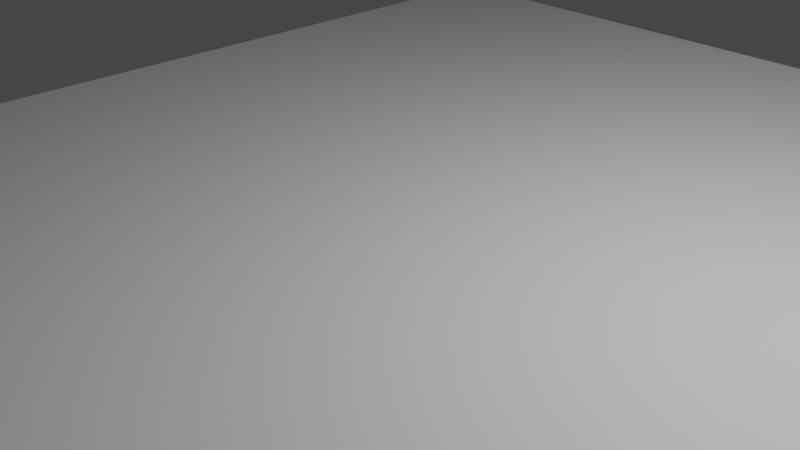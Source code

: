 # Source: alfombra.blend  (saved by Blender 2.93.20; exported with 4.5.12 LTS)
import bpy
from mathutils import Matrix  # noqa: F401  (used for matrix-valued properties, if any)

bpy.ops.wm.read_factory_settings(use_empty=True)
scene = bpy.context.scene
scene.name = 'Scene'

# ---- collections
col_collection = bpy.data.collections.new('Collection'); scene.collection.children.link(col_collection)
col_collection_2 = bpy.data.collections.new('Collection 2'); scene.collection.children.link(col_collection_2)

# ---- materials (node trees are filled in below, after node groups)
mat_material = bpy.data.materials.new('Material')
mat_material.alpha_threshold = 0.0
mat_material.use_transparent_shadow = False
mat_material.line_color = (0.0, 0.0, 0.0, 1.0)

# ---- material node trees
mat_material.use_nodes = True; mat_material.node_tree.nodes.clear()
_N = mat_material.node_tree.nodes; _L = mat_material.node_tree.links
n0 = _N.new('ShaderNodeOutputMaterial'); n0.name = 'Material Output'; n0.location = (300, 300)
n1 = _N.new('ShaderNodeBsdfPrincipled'); n1.name = 'Principled BSDF'; n1.location = (10, 300)
n1.distribution = 'GGX'
n1.subsurface_method = 'BURLEY'
n1.inputs[2].default_value = 0.4
n1.inputs[3].default_value = 1.45
n1.inputs[27].default_value = (0.0, 0.0, 0.0, 1.0)
n1.inputs[28].default_value = 1.0
_L.new(n1.outputs[0], n0.inputs[0])
n0.is_active_output = True

# ---- world
world_world = bpy.data.worlds.new('World'); scene.world = world_world
world_world.use_nodes = True; world_world.node_tree.nodes.clear()
_N = world_world.node_tree.nodes; _L = world_world.node_tree.links
n0 = _N.new('ShaderNodeOutputWorld'); n0.name = 'World Output'; n0.location = (300, 300)
n1 = _N.new('ShaderNodeBackground'); n1.name = 'Background'; n1.location = (10, 300)
n1.inputs[0].default_value = (0.05088, 0.05088, 0.05088, 1.0)
_L.new(n1.outputs[0], n0.inputs[0])
n0.is_active_output = True
world_world.color = (0.05088, 0.05088, 0.05088)
world_world.use_sun_shadow = False
world_world.sun_shadow_jitter_overblur = 0.0

# ---- cameras
cam_camera = bpy.data.cameras.new('Camera')
cam_camera.clip_end = 100.0
cam_camera.ortho_scale = 7.314

# ---- lights
light_light = bpy.data.lights.new('Light', 'POINT')
light_light.transmission_factor = 0.0
light_light.energy = 1000.0
light_light.shadow_soft_size = 0.1
light_light.shadow_maximum_resolution = 0.006
light_light.use_absolute_resolution = True

# ---- meshes
me_cube = bpy.data.meshes.new('Cube')
me_cube.from_pydata([(1.0, 1.0, 1.0), (1.0, 1.0, -1.0), (1.0, -1.0, 1.0), (1.0, -1.0, -1.0), (-1.0, 1.0, 1.0), (-1.0, 1.0, -1.0), (-1.0, -1.0, 1.0), (-1.0, -1.0, -1.0)], [], [(0, 4, 6, 2), (3, 2, 6, 7), (7, 6, 4, 5), (5, 1, 3, 7), (1, 0, 2, 3), (5, 4, 0, 1)])
_uv = me_cube.uv_layers.new(name='UVMap')
_uv.uv.foreach_set('vector', [0.625, 0.5, 0.875, 0.5, 0.875, 0.75, 0.625, 0.75, 0.375, 0.75, 0.625, 0.75, 0.625, 1.0, 0.375, 1.0, 0.375, 0.0, 0.625, 0.0, 0.625, 0.25, 0.375, 0.25, 0.125, 0.5, 0.375, 0.5, 0.375, 0.75, 0.125, 0.75, 0.375, 0.5, 0.625, 0.5, 0.625, 0.75, 0.375, 0.75, 0.375, 0.25, 0.625, 0.25, 0.625, 0.5, 0.375, 0.5])
me_cube.materials.append(mat_material)
me_cube.use_remesh_preserve_volume = False
me_cube.use_remesh_preserve_attributes = False
me_cube.use_mirror_vertex_groups = False
me_cube.update()

# ---- objects
ob_light = bpy.data.objects.new('Light', light_light)
ob_camera = bpy.data.objects.new('Camera', cam_camera)
ob_cube = bpy.data.objects.new('Cube', me_cube)

# ---- transforms, parenting, visibility, modifiers, constraints
ob_light.location = (4.076, 1.005, 5.904)
ob_light.rotation_euler = (0.6503, 0.05522, 1.866)
ob_light.lock_rotations_4d = False
ob_light.empty_display_type = 'ARROWS'
ob_light.color = (0.0, 0.0, 0.0, 0.0)
ob_light.lineart.crease_threshold = 0.0
ob_camera.location = (7.359, -6.926, 4.958)
ob_camera.rotation_euler = (1.109, 0.0, 0.8149)
ob_camera.lock_rotations_4d = False
ob_camera.empty_display_type = 'ARROWS'
ob_camera.color = (0.0, 0.0, 0.0, 0.0)
ob_camera.display_type = 'WIRE'
ob_camera.lineart.crease_threshold = 0.0
ob_cube.location = (0.0, 0.0, 0.0)
ob_cube.scale = (-5.789, 7.143, 0.06211)
ob_cube.lock_rotations_4d = False
ob_cube.empty_display_type = 'ARROWS'
ob_cube.lineart.crease_threshold = 0.0

# ---- collection membership
col_collection.objects.link(ob_light)
col_collection.objects.link(ob_camera)
col_collection_2.objects.link(ob_cube)

# ---- scene / render settings (as saved in the file)
scene.camera = ob_camera
scene.frame_start = 1; scene.frame_end = 250; scene.frame_set(1)
scene.render.engine = 'BLENDER_EEVEE_NEXT'
scene.cycles.use_denoising = False
scene.cycles.samples = 128
scene.cycles.sampling_pattern = 'TABULATED_SOBOL'
scene.cycles.use_adaptive_sampling = False
scene.cycles.use_light_tree = False
scene.view_settings.view_transform = 'Filmic'
bpy.context.view_layer.update()
